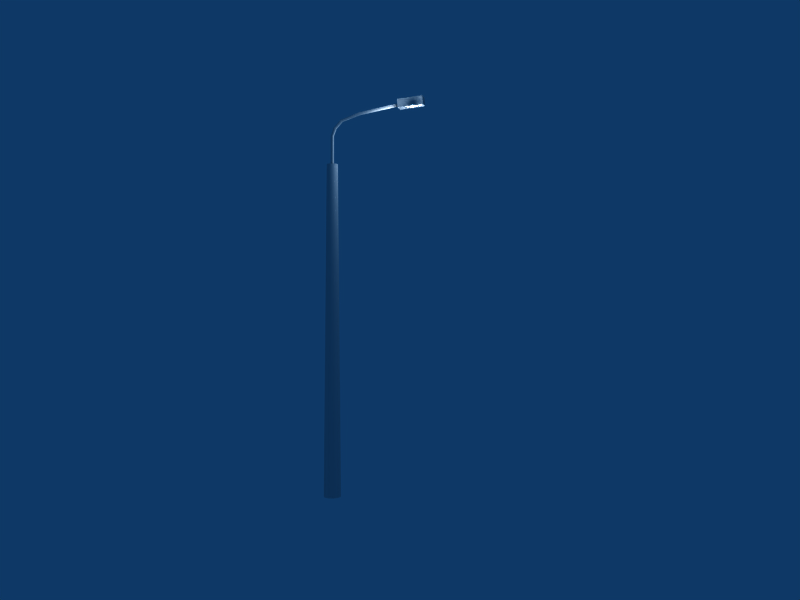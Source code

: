 # Source: Laterne_Julius_gross1.blend  (saved by Blender 2.48.1; exported with 4.5.12 LTS)
import bpy
from mathutils import Matrix  # noqa: F401  (used for matrix-valued properties, if any)

bpy.ops.wm.read_factory_settings(use_empty=True)
scene = bpy.context.scene
scene.name = 'Scene'

# ---- collections
col_collection_1 = bpy.data.collections.new('Collection 1'); scene.collection.children.link(col_collection_1)

# ---- materials (node trees are filled in below, after node groups)
mat_material_001 = bpy.data.materials.new('Material.001')
mat_material_001.alpha_threshold = 0.0
mat_material_001.diffuse_color = (0.7569, 0.7569, 0.7569, 1.0)
mat_material_001.specular_color = (0.749, 0.749, 0.749)
mat_material_001.roughness = 0.5
mat_material_001.line_color = (0.0, 0.0, 0.0, 1.0)
mat_material_002 = bpy.data.materials.new('Material.002')
mat_material_002.alpha_threshold = 0.0
mat_material_002.roughness = 0.5
mat_material_002.line_color = (0.0, 0.0, 0.0, 1.0)

# ---- material node trees

# ---- world
world_world = bpy.data.worlds.new('World'); scene.world = world_world
world_world.color = (0.05656, 0.2208, 0.4)
world_world.use_sun_shadow = False
world_world.sun_shadow_jitter_overblur = 0.0
world_world.cycles.sampling_method = 'MANUAL'
world_world.cycles.sample_map_resolution = 256

# ---- cameras
cam_camera_002 = bpy.data.cameras.new('Camera.002')
cam_camera_002.passepartout_alpha = 0.2
cam_camera_002.clip_end = 100.0
cam_camera_002.lens = 35.0
cam_camera_002.show_passepartout = False
cam_camera_002.show_safe_areas = True
cam_camera_002.dof.focus_distance = 0.0
cam_camera_002.dof.aperture_fstop = 128.0

# ---- lights
light_lamp_003 = bpy.data.lights.new('Lamp.003', 'POINT')
light_lamp_003.transmission_factor = 0.0
light_lamp_003.energy = 100.0
light_lamp_003.shadow_buffer_clip_start = 0.5
light_lamp_003.shadow_soft_size = 1.0
light_lamp_003.shadow_maximum_resolution = 0.006
light_lamp_003.use_absolute_resolution = True
light_lamp_003.cycles.use_multiple_importance_sampling = False

# ---- meshes
me_cube_001 = bpy.data.meshes.new('Cube.001')
me_cube_001.from_pydata([(1.0, 1.0, -1.0), (1.0, -1.0, -1.0), (-1.0, -1.0, -1.0), (-1.0, 1.0, -1.0), (1.0, 1.0, 1.0), (1.0, -1.0, 1.0), (-1.0, -1.0, 1.0), (-1.0, 1.0, 1.0), (-0.3715, -0.6201, -1.0), (-0.3715, 0.6201, -1.0), (0.8063, 0.6201, -1.0), (0.8063, -0.6201, -1.0), (-0.3715, -0.6201, -0.1203), (0.8063, -0.6201, -0.1203), (0.8063, 0.6201, -0.1203), (-0.3715, 0.6201, -0.1203), (0.08785, -1.0, -1.0), (0.08785, 1.0, -1.0), (0.08785, -1.0, 1.0), (0.08785, 1.0, 1.0), (0.2133, 0.7476, -1.0), (0.2133, -0.7476, -1.0), (0.2133, -0.7476, -0.1203), (0.2133, 0.7476, -0.1203)], [], [(0, 4, 5, 1), (2, 6, 7, 3), (2, 3, 9, 8), (0, 1, 11, 10), (10, 11, 13, 14), (8, 9, 15, 12), (4, 19, 18, 5), (19, 7, 6, 18), (5, 18, 16, 1), (18, 6, 2, 16), (0, 17, 19, 4), (17, 3, 7, 19), (3, 17, 20, 9), (17, 0, 10, 20), (1, 16, 21, 11), (16, 2, 8, 21), (11, 21, 22, 13), (21, 8, 12, 22), (9, 20, 23, 15), (20, 10, 14, 23), (13, 22, 23, 14), (22, 12, 15, 23)])
me_cube_001.materials.append(mat_material_001)
me_cube_001.use_remesh_preserve_volume = False
me_cube_001.use_remesh_preserve_attributes = False
me_cube_001.use_mirror_vertex_groups = False
me_cube_001.update()
me_cylinder = bpy.data.meshes.new('Cylinder')
me_cylinder.from_pydata([(0.7071, 0.7071, -1.0), (0.9877, 0.1564, -1.0), (0.891, -0.454, -1.0), (0.454, -0.891, -1.0), (-0.1564, -0.9877, -1.0), (-0.7071, -0.7071, -1.0), (-0.9877, -0.1564, -1.0), (-0.891, 0.454, -1.0), (-0.454, 0.891, -1.0), (0.1564, 0.9877, -1.0), (0.4613, 0.4613, 1.0), (0.6443, 0.102, 1.0), (0.5812, -0.2961, 1.0), (0.2961, -0.5812, 1.0), (-0.102, -0.6443, 1.0), (-0.4613, -0.4613, 1.0), (-0.6443, -0.102, 1.0), (-0.5812, 0.2961, 1.0), (-0.2961, 0.5812, 1.0), (0.102, 0.6443, 1.0), (0.0, 0.0, -1.0), (0.1351, 0.1351, 1.0), (0.02989, 0.1887, 1.0), (-0.08675, 0.1703, 1.0), (-0.1703, 0.08675, 1.0), (-0.1887, -0.02989, 1.0), (-0.1351, -0.1351, 1.0), (-0.02989, -0.1887, 1.0), (0.08675, -0.1703, 1.0), (0.1703, -0.08675, 1.0), (0.1887, 0.02989, 1.0), (0.1351, 0.1351, 1.167), (0.1887, 0.02989, 1.167), (0.1703, -0.08675, 1.167), (0.08675, -0.1703, 1.167), (-0.02989, -0.1887, 1.167), (-0.1351, -0.1351, 1.167), (-0.1887, -0.02989, 1.167), (-0.1703, 0.08675, 1.167), (-0.08675, 0.1703, 1.167), (0.02989, 0.1887, 1.167), (0.4565, 0.1351, 1.212), (0.3613, 0.1887, 1.214), (0.2557, 0.1703, 1.217), (0.1801, 0.08675, 1.219), (0.1633, -0.02989, 1.219), (0.2119, -0.1351, 1.218), (0.3071, -0.1887, 1.216), (0.4127, -0.1703, 1.213), (0.4883, -0.08675, 1.211), (0.505, 0.02989, 1.211), (1.22, 0.1351, 1.253), (1.259, 0.02989, 1.251), (1.245, -0.08675, 1.252), (1.184, -0.1703, 1.255), (1.099, -0.1887, 1.259), (1.022, -0.1351, 1.263), (0.9832, -0.02989, 1.264), (0.9967, 0.08675, 1.264), (1.058, 0.1703, 1.261), (1.143, 0.1887, 1.257), (3.236, 0.1887, 1.292), (3.267, 0.1351, 1.287), (3.202, 0.1703, 1.298), (3.178, 0.08675, 1.302), (3.172, -0.02989, 1.303), (3.188, -0.1351, 1.301), (3.219, -0.1887, 1.295), (3.253, -0.1703, 1.29), (3.277, -0.08675, 1.285), (3.283, 0.02989, 1.285), (8.094, 0.02989, 1.326), (8.079, 0.1351, 1.328), (8.089, -0.08675, 1.326), (8.064, -0.1703, 1.331), (8.03, -0.1887, 1.336), (7.999, -0.1351, 1.342), (7.983, -0.02989, 1.344), (7.989, 0.08675, 1.343), (8.013, 0.1703, 1.339), (8.048, 0.1887, 1.333), (8.039, 3.399e-07, 1.335)], [], [(20, 0, 1), (20, 1, 2), (20, 2, 3), (20, 3, 4), (20, 4, 5), (20, 5, 6), (20, 6, 7), (20, 7, 8), (20, 8, 9), (9, 0, 20), (0, 10, 11, 1), (1, 11, 12, 2), (2, 12, 13, 3), (3, 13, 14, 4), (4, 14, 15, 5), (5, 15, 16, 6), (6, 16, 17, 7), (7, 17, 18, 8), (8, 18, 19, 9), (10, 0, 9, 19), (10, 19, 22, 21), (19, 18, 23, 22), (18, 17, 24, 23), (17, 16, 25, 24), (16, 15, 26, 25), (15, 14, 27, 26), (14, 13, 28, 27), (13, 12, 29, 28), (12, 11, 30, 29), (11, 10, 21, 30), (30, 21, 31, 32), (29, 30, 32, 33), (28, 29, 33, 34), (27, 28, 34, 35), (26, 27, 35, 36), (25, 26, 36, 37), (24, 25, 37, 38), (23, 24, 38, 39), (22, 23, 39, 40), (21, 22, 40, 31), (31, 40, 42, 41), (40, 39, 43, 42), (39, 38, 44, 43), (38, 37, 45, 44), (37, 36, 46, 45), (36, 35, 47, 46), (35, 34, 48, 47), (34, 33, 49, 48), (33, 32, 50, 49), (32, 31, 41, 50), (50, 41, 51, 52), (49, 50, 52, 53), (48, 49, 53, 54), (47, 48, 54, 55), (46, 47, 55, 56), (45, 46, 56, 57), (44, 45, 57, 58), (43, 44, 58, 59), (42, 43, 59, 60), (41, 42, 60, 51), (51, 60, 61, 62), (60, 59, 63, 61), (59, 58, 64, 63), (58, 57, 65, 64), (57, 56, 66, 65), (56, 55, 67, 66), (55, 54, 68, 67), (54, 53, 69, 68), (53, 52, 70, 69), (52, 51, 62, 70), (70, 62, 72, 71), (69, 70, 71, 73), (68, 69, 73, 74), (67, 68, 74, 75), (66, 67, 75, 76), (65, 66, 76, 77), (64, 65, 77, 78), (63, 64, 78, 79), (61, 63, 79, 80), (62, 61, 80, 72), (81, 71, 72), (81, 73, 71), (81, 74, 73), (81, 75, 74), (81, 76, 75), (81, 77, 76), (81, 78, 77), (81, 79, 78), (81, 80, 79), (81, 72, 80)])
me_cylinder.polygons.foreach_set('use_smooth', [True] * 90)
_uv = me_cylinder.uv_layers.new(name='UVTex')
_uv.uv.foreach_set('vector', [0.0, 0.0, 1.0, 0.0, 1.0, 1.0, 0.0, 0.0, 1.0, 0.0, 1.0, 1.0, 0.0, 0.0, 1.0, 0.0, 1.0, 1.0, 0.0, 0.0, 1.0, 0.0, 1.0, 1.0, 0.0, 0.0, 1.0, 0.0, 1.0, 1.0, 0.0, 0.0, 1.0, 0.0, 1.0, 1.0, 0.0, 0.0, 1.0, 0.0, 1.0, 1.0, 0.0, 0.0, 1.0, 0.0, 1.0, 1.0, 0.0, 0.0, 1.0, 0.0, 1.0, 1.0, 0.0, 0.0, 1.0, 0.0, 1.0, 1.0, 0.2157, -22.16, 0.1733, 0.6059, 0.01419, 0.6059, -0.02822, -22.16, 0.4551, 0.6059, 0.4135, 22.94, 0.2573, 22.94, 0.2157, 0.6059, 1.19, -22.16, 1.148, 0.5451, 0.9894, 0.5451, 0.9471, -22.16, 1.189, 0.5451, 1.147, 23.16, 0.9892, 23.16, 0.9471, 0.5451, 0.9471, 0.5718, 0.9052, 23.1, 0.7477, 23.1, 0.7057, 0.5718, 0.7036, -22.16, 0.6612, 0.6038, 0.502, 0.6038, 0.4596, -22.16, 0.7036, 0.6038, 0.6619, 22.94, 0.5058, 22.94, 0.4642, 0.6038, 0.9471, -22.16, 0.9048, 0.5718, 0.7459, 0.5718, 0.7036, -22.16, -0.02822, -22.16, -0.07062, 0.6059, -0.2297, 0.6059, -0.2721, -22.16, 0.2581, 0.6059, 0.2157, -22.16, 0.4596, -22.16, 0.4172, 0.6059, 0.0, 0.0, 1.0, 0.0, 1.0, 1.0, 0.0, 1.0, 0.0, 0.0, 1.0, 0.0, 1.0, 1.0, 0.0, 1.0, 0.0, 0.0, 1.0, 0.0, 1.0, 1.0, 0.0, 1.0, 0.0, 0.0, 1.0, 0.0, 1.0, 1.0, 0.0, 1.0, 0.0, 0.0, 1.0, 0.0, 1.0, 1.0, 0.0, 1.0, 0.0, 0.0, 1.0, 0.0, 1.0, 1.0, 0.0, 1.0, 0.0, 0.0, 1.0, 0.0, 1.0, 1.0, 0.0, 1.0, 0.0, 0.0, 1.0, 0.0, 1.0, 1.0, 0.0, 1.0, 0.0, 0.0, 1.0, 0.0, 1.0, 1.0, 0.0, 1.0, 0.0, 0.0, 1.0, 0.0, 1.0, 1.0, 0.0, 1.0, 0.0, 0.0, 1.0, 0.0, 1.0, 1.0, 0.0, 1.0, 0.0, 0.0, 1.0, 0.0, 1.0, 1.0, 0.0, 1.0, 0.0, 0.0, 1.0, 0.0, 1.0, 1.0, 0.0, 1.0, 0.0, 0.0, 1.0, 0.0, 1.0, 1.0, 0.0, 1.0, 0.0, 0.0, 1.0, 0.0, 1.0, 1.0, 0.0, 1.0, 0.0, 0.0, 1.0, 0.0, 1.0, 1.0, 0.0, 1.0, 0.0, 0.0, 1.0, 0.0, 1.0, 1.0, 0.0, 1.0, 0.0, 0.0, 1.0, 0.0, 1.0, 1.0, 0.0, 1.0, 0.0, 0.0, 1.0, 0.0, 1.0, 1.0, 0.0, 1.0, 0.0, 0.0, 1.0, 0.0, 1.0, 1.0, 0.0, 1.0, 0.0, 0.0, 1.0, 0.0, 1.0, 1.0, 0.0, 1.0, 0.0, 0.0, 1.0, 0.0, 1.0, 1.0, 0.0, 1.0, 0.0, 0.0, 1.0, 0.0, 1.0, 1.0, 0.0, 1.0, 0.0, 0.0, 1.0, 0.0, 1.0, 1.0, 0.0, 1.0, 0.0, 0.0, 1.0, 0.0, 1.0, 1.0, 0.0, 1.0, 0.0, 0.0, 1.0, 0.0, 1.0, 1.0, 0.0, 1.0, 0.0, 0.0, 1.0, 0.0, 1.0, 1.0, 0.0, 1.0, 0.0, 0.0, 1.0, 0.0, 1.0, 1.0, 0.0, 1.0, 0.0, 0.0, 1.0, 0.0, 1.0, 1.0, 0.0, 1.0, 0.0, 0.0, 1.0, 0.0, 1.0, 1.0, 0.0, 1.0, 0.0, 0.0, 1.0, 0.0, 1.0, 1.0, 0.0, 1.0, 0.0, 0.0, 1.0, 0.0, 1.0, 1.0, 0.0, 1.0, 0.0, 0.0, 1.0, 0.0, 1.0, 1.0, 0.0, 1.0, 0.0, 0.0, 1.0, 0.0, 1.0, 1.0, 0.0, 1.0, 0.0, 0.0, 1.0, 0.0, 1.0, 1.0, 0.0, 1.0, 0.0, 0.0, 1.0, 0.0, 1.0, 1.0, 0.0, 1.0, 0.0, 0.0, 1.0, 0.0, 1.0, 1.0, 0.0, 1.0, 0.0, 0.0, 1.0, 0.0, 1.0, 1.0, 0.0, 1.0, 0.0, 0.0, 1.0, 0.0, 1.0, 1.0, 0.0, 1.0, 0.0, 0.0, 1.0, 0.0, 1.0, 1.0, 0.0, 1.0, 0.0, 0.0, 1.0, 0.0, 1.0, 1.0, 0.0, 1.0, 0.0, 0.0, 1.0, 0.0, 1.0, 1.0, 0.0, 1.0, 0.0, 0.0, 1.0, 0.0, 1.0, 1.0, 0.0, 1.0, 0.0, 0.0, 1.0, 0.0, 1.0, 1.0, 0.0, 1.0, 0.0, 0.0, 1.0, 0.0, 1.0, 1.0, 0.0, 1.0, 0.0, 0.0, 1.0, 0.0, 1.0, 1.0, 0.0, 1.0, 0.0, 0.0, 1.0, 0.0, 1.0, 1.0, 0.0, 1.0, 0.0, 0.0, 1.0, 0.0, 1.0, 1.0, 0.0, 1.0, 0.0, 0.0, 1.0, 0.0, 1.0, 1.0, 0.0, 1.0, 0.0, 0.0, 1.0, 0.0, 1.0, 1.0, 0.0, 1.0, 0.0, 0.0, 1.0, 0.0, 1.0, 1.0, 0.0, 1.0, 0.0, 0.0, 1.0, 0.0, 1.0, 1.0, 0.0, 1.0, 0.0, 0.0, 1.0, 0.0, 1.0, 1.0, 0.0, 1.0, 0.0, 0.0, 1.0, 0.0, 1.0, 1.0, 0.0, 1.0, 0.0, 0.0, 1.0, 0.0, 1.0, 1.0, 0.0, 1.0, 0.0, 0.0, 1.0, 0.0, 1.0, 1.0, 0.0, 1.0, 0.0, 0.0, 1.0, 0.0, 1.0, 1.0, 0.0, 1.0, 0.0, 0.0, 1.0, 0.0, 1.0, 1.0, 0.0, 1.0, 0.0, 0.0, 1.0, 0.0, 1.0, 1.0, 0.0, 1.0, 0.0, 0.0, 1.0, 0.0, 1.0, 1.0, 0.0, 1.0, 0.0, 0.0, 1.0, 0.0, 1.0, 1.0, 0.0, 0.0, 1.0, 0.0, 1.0, 1.0, 0.0, 0.0, 1.0, 0.0, 1.0, 1.0, 0.0, 0.0, 1.0, 0.0, 1.0, 1.0, 0.0, 0.0, 1.0, 0.0, 1.0, 1.0, 0.0, 0.0, 1.0, 0.0, 1.0, 1.0, 0.0, 0.0, 1.0, 0.0, 1.0, 1.0, 0.0, 0.0, 1.0, 0.0, 1.0, 1.0, 0.0, 0.0, 1.0, 0.0, 1.0, 1.0, 0.0, 0.0, 1.0, 0.0, 1.0, 1.0])
me_cylinder.materials.append(mat_material_002)
me_cylinder.use_remesh_preserve_volume = False
me_cylinder.use_remesh_preserve_attributes = False
me_cylinder.use_mirror_vertex_groups = False
me_cylinder.update()

# ---- objects
ob_lamp = bpy.data.objects.new('Lamp', light_lamp_003)
ob_camera = bpy.data.objects.new('Camera', cam_camera_002)
ob_cube = bpy.data.objects.new('Cube', me_cube_001)
ob_cylinder = bpy.data.objects.new('Cylinder', me_cylinder)

# ---- transforms, parenting, visibility, modifiers, constraints
ob_lamp.location = (5.533, -0.0235, 7.544)
ob_lamp.lock_rotations_4d = False
ob_lamp.empty_display_type = 'ARROWS'
ob_lamp.lineart.crease_threshold = 0.0
ob_camera.location = (8.729, -14.51, 3.816)
ob_camera.rotation_euler = (1.571, -8.28e-06, 0.2353)
ob_camera.lock_rotations_4d = False
ob_camera.empty_display_type = 'ARROWS'
ob_camera.lineart.crease_threshold = 0.0
ob_cube.location = (5.473, -0.02172, 7.588)
ob_cube.rotation_euler = (-1.079e-10, -0.07932, 2.721e-09)
ob_cube.scale = (0.2481, 0.1072, 0.08104)
ob_cube.lock_rotations_4d = False
ob_cube.empty_display_type = 'ARROWS'
ob_cube.lineart.crease_threshold = 0.0
ob_cylinder.location = (3.893, -0.01544, 3.226)
ob_cylinder.scale = (0.1688, 0.1688, 3.25)
ob_cylinder.lock_rotations_4d = False
ob_cylinder.empty_display_type = 'ARROWS'
ob_cylinder.lineart.crease_threshold = 0.0

# ---- collection membership
col_collection_1.objects.link(ob_lamp)
col_collection_1.objects.link(ob_camera)
col_collection_1.objects.link(ob_cube)
col_collection_1.objects.link(ob_cylinder)

# ---- scene / render settings (as saved in the file)
scene.camera = ob_camera
scene.frame_start = 1; scene.frame_end = 250; scene.frame_set(1)
scene.render.engine = 'BLENDER_EEVEE_NEXT'
scene.render.image_settings.file_format = 'JPEG'
scene.render.image_settings.color_mode = 'RGB'
scene.render.image_settings.compression = 90
scene.render.resolution_x = 800
scene.render.resolution_y = 600
scene.render.pixel_aspect_x = 100.0
scene.render.pixel_aspect_y = 100.0
scene.render.fps = 25
scene.render.dither_intensity = 0.0
scene.render.use_compositing = False
scene.render.use_sequencer = False
scene.render.bake_margin = 2
scene.render.bake_bias = 0.0
scene.render.use_stamp_time = False
scene.render.use_stamp_date = False
scene.render.use_stamp_frame = False
scene.render.use_stamp_camera = False
scene.render.use_stamp_scene = False
scene.render.use_stamp_filename = False
scene.render.use_stamp_render_time = False
scene.render.stamp_font_size = 0
scene.cycles.use_denoising = False
scene.cycles.samples = 10
scene.cycles.sampling_pattern = 'TABULATED_SOBOL'
scene.cycles.light_sampling_threshold = 0.0
scene.cycles.use_adaptive_sampling = False
scene.cycles.use_light_tree = False
scene.cycles.blur_glossy = 0.0
scene.cycles.volume_bounces = 1
scene.cycles.pixel_filter_type = 'GAUSSIAN'
scene.cycles.sample_clamp_indirect = 0.0
scene.view_settings.view_transform = 'Raw'
bpy.context.view_layer.update()

